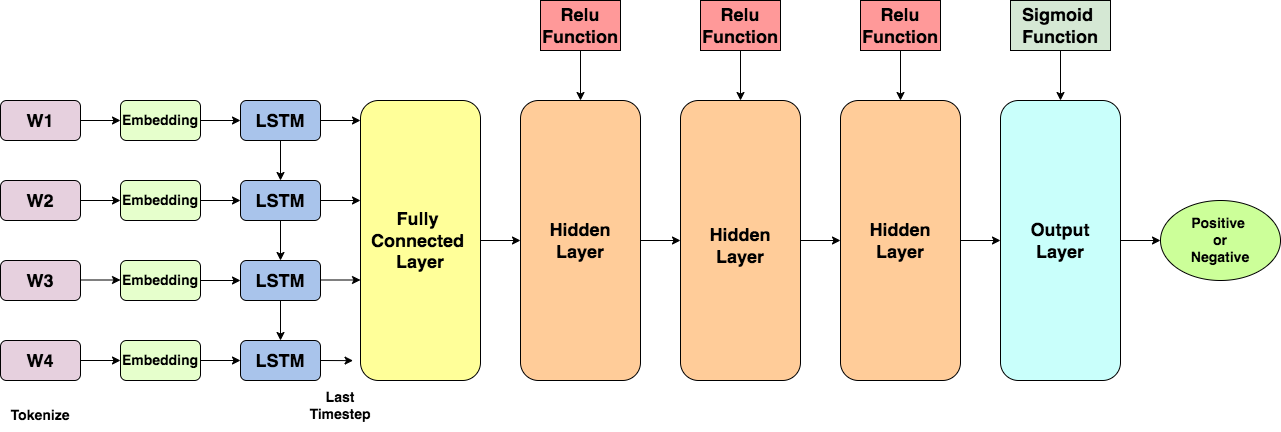

The diagram above was exported from draw.io. Its source (the exported page's mxGraphModel, read from the mxfile embedded in the PNG):
<mxGraphModel dx="1694" dy="2046" grid="1" gridSize="10" guides="1" tooltips="1" connect="1" arrows="1" fold="1" page="1" pageScale="1" pageWidth="827" pageHeight="1169" math="0" shadow="0">
  <root>
    <mxCell id="0" />
    <mxCell id="1" parent="0" />
    <mxCell id="nDjdrBG7usyNz1fxnf4w-1" value="" style="rounded=1;whiteSpace=wrap;html=1;fillColor=#E6D0DE;" vertex="1" parent="1">
      <mxGeometry x="40" y="80" width="80" height="40" as="geometry" />
    </mxCell>
    <mxCell id="nDjdrBG7usyNz1fxnf4w-19" style="edgeStyle=orthogonalEdgeStyle;rounded=0;orthogonalLoop=1;jettySize=auto;html=1;exitX=1;exitY=0.5;exitDx=0;exitDy=0;entryX=0;entryY=0.5;entryDx=0;entryDy=0;" edge="1" parent="1" source="nDjdrBG7usyNz1fxnf4w-2" target="nDjdrBG7usyNz1fxnf4w-8">
      <mxGeometry relative="1" as="geometry" />
    </mxCell>
    <mxCell id="nDjdrBG7usyNz1fxnf4w-2" value="" style="rounded=1;whiteSpace=wrap;html=1;fillColor=#E6D0DE;" vertex="1" parent="1">
      <mxGeometry x="40" y="320" width="80" height="40" as="geometry" />
    </mxCell>
    <mxCell id="nDjdrBG7usyNz1fxnf4w-3" value="" style="rounded=1;whiteSpace=wrap;html=1;fillColor=#E6D0DE;" vertex="1" parent="1">
      <mxGeometry x="40" y="240" width="80" height="40" as="geometry" />
    </mxCell>
    <mxCell id="nDjdrBG7usyNz1fxnf4w-4" value="" style="rounded=1;whiteSpace=wrap;html=1;fillColor=#E6D0DE;" vertex="1" parent="1">
      <mxGeometry x="40" y="160" width="80" height="40" as="geometry" />
    </mxCell>
    <mxCell id="nDjdrBG7usyNz1fxnf4w-20" style="edgeStyle=orthogonalEdgeStyle;rounded=0;orthogonalLoop=1;jettySize=auto;html=1;exitX=1;exitY=0.5;exitDx=0;exitDy=0;entryX=0;entryY=0.5;entryDx=0;entryDy=0;" edge="1" parent="1" source="nDjdrBG7usyNz1fxnf4w-5" target="nDjdrBG7usyNz1fxnf4w-9">
      <mxGeometry relative="1" as="geometry" />
    </mxCell>
    <mxCell id="nDjdrBG7usyNz1fxnf4w-5" value="" style="rounded=1;whiteSpace=wrap;html=1;fillColor=#E6FFCC;" vertex="1" parent="1">
      <mxGeometry x="160" y="80" width="80" height="40" as="geometry" />
    </mxCell>
    <mxCell id="nDjdrBG7usyNz1fxnf4w-21" style="edgeStyle=orthogonalEdgeStyle;rounded=0;orthogonalLoop=1;jettySize=auto;html=1;exitX=1;exitY=0.5;exitDx=0;exitDy=0;entryX=0;entryY=0.5;entryDx=0;entryDy=0;" edge="1" parent="1" source="nDjdrBG7usyNz1fxnf4w-6" target="nDjdrBG7usyNz1fxnf4w-10">
      <mxGeometry relative="1" as="geometry" />
    </mxCell>
    <mxCell id="nDjdrBG7usyNz1fxnf4w-6" value="" style="rounded=1;whiteSpace=wrap;html=1;fillColor=#E6FFCC;" vertex="1" parent="1">
      <mxGeometry x="160" y="160" width="80" height="40" as="geometry" />
    </mxCell>
    <mxCell id="nDjdrBG7usyNz1fxnf4w-22" style="edgeStyle=orthogonalEdgeStyle;rounded=0;orthogonalLoop=1;jettySize=auto;html=1;exitX=1;exitY=0.5;exitDx=0;exitDy=0;entryX=0;entryY=0.5;entryDx=0;entryDy=0;" edge="1" parent="1" source="nDjdrBG7usyNz1fxnf4w-7" target="nDjdrBG7usyNz1fxnf4w-11">
      <mxGeometry relative="1" as="geometry" />
    </mxCell>
    <mxCell id="nDjdrBG7usyNz1fxnf4w-7" value="" style="rounded=1;whiteSpace=wrap;html=1;fillColor=#E6FFCC;" vertex="1" parent="1">
      <mxGeometry x="160" y="240" width="80" height="40" as="geometry" />
    </mxCell>
    <mxCell id="nDjdrBG7usyNz1fxnf4w-23" style="edgeStyle=orthogonalEdgeStyle;rounded=0;orthogonalLoop=1;jettySize=auto;html=1;exitX=1;exitY=0.5;exitDx=0;exitDy=0;entryX=0;entryY=0.5;entryDx=0;entryDy=0;" edge="1" parent="1" source="nDjdrBG7usyNz1fxnf4w-8" target="nDjdrBG7usyNz1fxnf4w-12">
      <mxGeometry relative="1" as="geometry" />
    </mxCell>
    <mxCell id="nDjdrBG7usyNz1fxnf4w-8" value="" style="rounded=1;whiteSpace=wrap;html=1;fillColor=#E6FFCC;" vertex="1" parent="1">
      <mxGeometry x="160" y="320" width="80" height="40" as="geometry" />
    </mxCell>
    <mxCell id="nDjdrBG7usyNz1fxnf4w-24" style="edgeStyle=orthogonalEdgeStyle;rounded=0;orthogonalLoop=1;jettySize=auto;html=1;exitX=0.5;exitY=1;exitDx=0;exitDy=0;entryX=0.5;entryY=0;entryDx=0;entryDy=0;" edge="1" parent="1" source="nDjdrBG7usyNz1fxnf4w-9" target="nDjdrBG7usyNz1fxnf4w-10">
      <mxGeometry relative="1" as="geometry" />
    </mxCell>
    <mxCell id="nDjdrBG7usyNz1fxnf4w-9" value="" style="rounded=1;whiteSpace=wrap;html=1;fillColor=#A9C4EB;" vertex="1" parent="1">
      <mxGeometry x="280" y="80" width="80" height="40" as="geometry" />
    </mxCell>
    <mxCell id="nDjdrBG7usyNz1fxnf4w-25" value="" style="edgeStyle=orthogonalEdgeStyle;rounded=0;orthogonalLoop=1;jettySize=auto;html=1;" edge="1" parent="1" source="nDjdrBG7usyNz1fxnf4w-10" target="nDjdrBG7usyNz1fxnf4w-11">
      <mxGeometry relative="1" as="geometry" />
    </mxCell>
    <mxCell id="nDjdrBG7usyNz1fxnf4w-10" value="" style="rounded=1;whiteSpace=wrap;html=1;fillColor=#A9C4EB;" vertex="1" parent="1">
      <mxGeometry x="280" y="160" width="80" height="40" as="geometry" />
    </mxCell>
    <mxCell id="nDjdrBG7usyNz1fxnf4w-26" value="" style="edgeStyle=orthogonalEdgeStyle;rounded=0;orthogonalLoop=1;jettySize=auto;html=1;" edge="1" parent="1" source="nDjdrBG7usyNz1fxnf4w-11" target="nDjdrBG7usyNz1fxnf4w-12">
      <mxGeometry relative="1" as="geometry" />
    </mxCell>
    <mxCell id="nDjdrBG7usyNz1fxnf4w-11" value="" style="rounded=1;whiteSpace=wrap;html=1;fillColor=#A9C4EB;" vertex="1" parent="1">
      <mxGeometry x="280" y="240" width="80" height="40" as="geometry" />
    </mxCell>
    <mxCell id="nDjdrBG7usyNz1fxnf4w-12" value="" style="rounded=1;whiteSpace=wrap;html=1;fillColor=#A9C4EB;" vertex="1" parent="1">
      <mxGeometry x="280" y="320" width="80" height="40" as="geometry" />
    </mxCell>
    <mxCell id="nDjdrBG7usyNz1fxnf4w-13" value="" style="rounded=1;whiteSpace=wrap;html=1;fillColor=#FFFF99;" vertex="1" parent="1">
      <mxGeometry x="400" y="80" width="120" height="280" as="geometry" />
    </mxCell>
    <mxCell id="nDjdrBG7usyNz1fxnf4w-14" value="" style="endArrow=classic;html=1;rounded=0;entryX=0;entryY=0.5;entryDx=0;entryDy=0;exitX=1;exitY=0.5;exitDx=0;exitDy=0;" edge="1" parent="1" source="nDjdrBG7usyNz1fxnf4w-1" target="nDjdrBG7usyNz1fxnf4w-5">
      <mxGeometry width="50" height="50" relative="1" as="geometry">
        <mxPoint x="390" y="290" as="sourcePoint" />
        <mxPoint x="440" y="240" as="targetPoint" />
      </mxGeometry>
    </mxCell>
    <mxCell id="nDjdrBG7usyNz1fxnf4w-15" value="" style="endArrow=classic;html=1;rounded=0;entryX=0;entryY=0.5;entryDx=0;entryDy=0;exitX=1;exitY=0.5;exitDx=0;exitDy=0;" edge="1" parent="1">
      <mxGeometry width="50" height="50" relative="1" as="geometry">
        <mxPoint x="120" y="259.5" as="sourcePoint" />
        <mxPoint x="160" y="259.5" as="targetPoint" />
      </mxGeometry>
    </mxCell>
    <mxCell id="nDjdrBG7usyNz1fxnf4w-16" value="" style="endArrow=classic;html=1;rounded=0;entryX=0;entryY=0.5;entryDx=0;entryDy=0;exitX=1;exitY=0.5;exitDx=0;exitDy=0;" edge="1" parent="1" source="nDjdrBG7usyNz1fxnf4w-4" target="nDjdrBG7usyNz1fxnf4w-6">
      <mxGeometry width="50" height="50" relative="1" as="geometry">
        <mxPoint x="140" y="120" as="sourcePoint" />
        <mxPoint x="180" y="120" as="targetPoint" />
      </mxGeometry>
    </mxCell>
    <mxCell id="nDjdrBG7usyNz1fxnf4w-33" value="" style="endArrow=classic;html=1;rounded=0;exitX=1;exitY=0.5;exitDx=0;exitDy=0;" edge="1" parent="1" source="nDjdrBG7usyNz1fxnf4w-9">
      <mxGeometry width="50" height="50" relative="1" as="geometry">
        <mxPoint x="390" y="290" as="sourcePoint" />
        <mxPoint x="400" y="100" as="targetPoint" />
      </mxGeometry>
    </mxCell>
    <mxCell id="nDjdrBG7usyNz1fxnf4w-34" value="" style="endArrow=classic;html=1;rounded=0;exitX=1;exitY=0.5;exitDx=0;exitDy=0;" edge="1" parent="1" source="nDjdrBG7usyNz1fxnf4w-10">
      <mxGeometry width="50" height="50" relative="1" as="geometry">
        <mxPoint x="370" y="110" as="sourcePoint" />
        <mxPoint x="400" y="180" as="targetPoint" />
        <Array as="points" />
      </mxGeometry>
    </mxCell>
    <mxCell id="nDjdrBG7usyNz1fxnf4w-35" value="" style="endArrow=classic;html=1;rounded=0;exitX=1;exitY=0.5;exitDx=0;exitDy=0;" edge="1" parent="1">
      <mxGeometry width="50" height="50" relative="1" as="geometry">
        <mxPoint x="360" y="259.5" as="sourcePoint" />
        <mxPoint x="400" y="259.5" as="targetPoint" />
      </mxGeometry>
    </mxCell>
    <mxCell id="nDjdrBG7usyNz1fxnf4w-36" value="" style="endArrow=classic;html=1;rounded=0;exitX=1;exitY=0.5;exitDx=0;exitDy=0;entryX=-0.062;entryY=0.929;entryDx=0;entryDy=0;entryPerimeter=0;" edge="1" parent="1" source="nDjdrBG7usyNz1fxnf4w-12" target="nDjdrBG7usyNz1fxnf4w-13">
      <mxGeometry width="50" height="50" relative="1" as="geometry">
        <mxPoint x="390" y="130" as="sourcePoint" />
        <mxPoint x="430" y="130" as="targetPoint" />
      </mxGeometry>
    </mxCell>
    <mxCell id="nDjdrBG7usyNz1fxnf4w-45" value="" style="edgeStyle=orthogonalEdgeStyle;rounded=0;orthogonalLoop=1;jettySize=auto;html=1;" edge="1" parent="1" source="nDjdrBG7usyNz1fxnf4w-37" target="nDjdrBG7usyNz1fxnf4w-39">
      <mxGeometry relative="1" as="geometry" />
    </mxCell>
    <mxCell id="nDjdrBG7usyNz1fxnf4w-37" value="" style="rounded=1;whiteSpace=wrap;html=1;fillColor=#FFCC99;" vertex="1" parent="1">
      <mxGeometry x="720" y="80" width="120" height="280" as="geometry" />
    </mxCell>
    <mxCell id="nDjdrBG7usyNz1fxnf4w-44" value="" style="edgeStyle=orthogonalEdgeStyle;rounded=0;orthogonalLoop=1;jettySize=auto;html=1;" edge="1" parent="1" source="nDjdrBG7usyNz1fxnf4w-38" target="nDjdrBG7usyNz1fxnf4w-37">
      <mxGeometry relative="1" as="geometry" />
    </mxCell>
    <mxCell id="nDjdrBG7usyNz1fxnf4w-38" value="" style="rounded=1;whiteSpace=wrap;html=1;fillColor=#FFCC99;" vertex="1" parent="1">
      <mxGeometry x="560" y="80" width="120" height="280" as="geometry" />
    </mxCell>
    <mxCell id="nDjdrBG7usyNz1fxnf4w-47" value="" style="edgeStyle=orthogonalEdgeStyle;rounded=0;orthogonalLoop=1;jettySize=auto;html=1;" edge="1" parent="1" source="nDjdrBG7usyNz1fxnf4w-39" target="nDjdrBG7usyNz1fxnf4w-46">
      <mxGeometry relative="1" as="geometry" />
    </mxCell>
    <mxCell id="nDjdrBG7usyNz1fxnf4w-39" value="" style="rounded=1;whiteSpace=wrap;html=1;fillColor=#FFCC99;" vertex="1" parent="1">
      <mxGeometry x="880" y="80" width="120" height="280" as="geometry" />
    </mxCell>
    <mxCell id="nDjdrBG7usyNz1fxnf4w-40" value="&lt;b&gt;&lt;font style=&quot;font-size: 14px;&quot;&gt;Tokenize&lt;/font&gt;&lt;/b&gt;" style="text;html=1;strokeColor=none;fillColor=none;align=center;verticalAlign=middle;whiteSpace=wrap;rounded=0;" vertex="1" parent="1">
      <mxGeometry x="50" y="380" width="60" height="30" as="geometry" />
    </mxCell>
    <mxCell id="nDjdrBG7usyNz1fxnf4w-41" value="&lt;font style=&quot;font-size: 14px;&quot;&gt;&lt;b&gt;Last Timestep&lt;/b&gt;&lt;/font&gt;" style="text;html=1;strokeColor=none;fillColor=none;align=center;verticalAlign=middle;whiteSpace=wrap;rounded=0;" vertex="1" parent="1">
      <mxGeometry x="350" y="370" width="60" height="30" as="geometry" />
    </mxCell>
    <mxCell id="nDjdrBG7usyNz1fxnf4w-42" value="" style="endArrow=classic;html=1;rounded=0;exitX=1;exitY=0.5;exitDx=0;exitDy=0;entryX=0;entryY=0.5;entryDx=0;entryDy=0;" edge="1" parent="1" source="nDjdrBG7usyNz1fxnf4w-13" target="nDjdrBG7usyNz1fxnf4w-38">
      <mxGeometry width="50" height="50" relative="1" as="geometry">
        <mxPoint x="370" y="190" as="sourcePoint" />
        <mxPoint x="410" y="190" as="targetPoint" />
        <Array as="points" />
      </mxGeometry>
    </mxCell>
    <mxCell id="nDjdrBG7usyNz1fxnf4w-49" value="" style="edgeStyle=orthogonalEdgeStyle;rounded=0;orthogonalLoop=1;jettySize=auto;html=1;" edge="1" parent="1" source="nDjdrBG7usyNz1fxnf4w-46" target="nDjdrBG7usyNz1fxnf4w-48">
      <mxGeometry relative="1" as="geometry" />
    </mxCell>
    <mxCell id="nDjdrBG7usyNz1fxnf4w-46" value="" style="rounded=1;whiteSpace=wrap;html=1;fillColor=#C9FFFB;" vertex="1" parent="1">
      <mxGeometry x="1040" y="80" width="120" height="280" as="geometry" />
    </mxCell>
    <mxCell id="nDjdrBG7usyNz1fxnf4w-48" value="" style="ellipse;whiteSpace=wrap;html=1;fillColor=#CCFF99;" vertex="1" parent="1">
      <mxGeometry x="1200" y="180" width="120" height="80" as="geometry" />
    </mxCell>
    <mxCell id="nDjdrBG7usyNz1fxnf4w-60" value="" style="edgeStyle=orthogonalEdgeStyle;rounded=0;orthogonalLoop=1;jettySize=auto;html=1;" edge="1" parent="1" source="nDjdrBG7usyNz1fxnf4w-50" target="nDjdrBG7usyNz1fxnf4w-46">
      <mxGeometry relative="1" as="geometry" />
    </mxCell>
    <mxCell id="nDjdrBG7usyNz1fxnf4w-50" value="" style="rounded=0;whiteSpace=wrap;html=1;fillColor=#D5E8D4;" vertex="1" parent="1">
      <mxGeometry x="1050" y="-20" width="100" height="50" as="geometry" />
    </mxCell>
    <mxCell id="nDjdrBG7usyNz1fxnf4w-57" value="" style="edgeStyle=orthogonalEdgeStyle;rounded=0;orthogonalLoop=1;jettySize=auto;html=1;" edge="1" parent="1" source="nDjdrBG7usyNz1fxnf4w-53" target="nDjdrBG7usyNz1fxnf4w-38">
      <mxGeometry relative="1" as="geometry" />
    </mxCell>
    <mxCell id="nDjdrBG7usyNz1fxnf4w-53" value="" style="rounded=0;whiteSpace=wrap;html=1;fillColor=#FF9999;" vertex="1" parent="1">
      <mxGeometry x="580" y="-20" width="80" height="50" as="geometry" />
    </mxCell>
    <mxCell id="nDjdrBG7usyNz1fxnf4w-59" value="" style="edgeStyle=orthogonalEdgeStyle;rounded=0;orthogonalLoop=1;jettySize=auto;html=1;" edge="1" parent="1" source="nDjdrBG7usyNz1fxnf4w-55" target="nDjdrBG7usyNz1fxnf4w-39">
      <mxGeometry relative="1" as="geometry" />
    </mxCell>
    <mxCell id="nDjdrBG7usyNz1fxnf4w-55" value="" style="rounded=0;whiteSpace=wrap;html=1;fillColor=#FF9999;" vertex="1" parent="1">
      <mxGeometry x="900" y="-20" width="80" height="50" as="geometry" />
    </mxCell>
    <mxCell id="nDjdrBG7usyNz1fxnf4w-58" value="" style="edgeStyle=orthogonalEdgeStyle;rounded=0;orthogonalLoop=1;jettySize=auto;html=1;" edge="1" parent="1" source="nDjdrBG7usyNz1fxnf4w-56" target="nDjdrBG7usyNz1fxnf4w-37">
      <mxGeometry relative="1" as="geometry" />
    </mxCell>
    <mxCell id="nDjdrBG7usyNz1fxnf4w-56" value="" style="rounded=0;whiteSpace=wrap;html=1;fillColor=#FF9999;" vertex="1" parent="1">
      <mxGeometry x="740" y="-20" width="80" height="50" as="geometry" />
    </mxCell>
    <mxCell id="nDjdrBG7usyNz1fxnf4w-61" value="&lt;font style=&quot;font-size: 18px;&quot;&gt;&lt;b&gt;W1&lt;/b&gt;&lt;/font&gt;" style="text;html=1;strokeColor=none;fillColor=none;align=center;verticalAlign=middle;whiteSpace=wrap;rounded=0;" vertex="1" parent="1">
      <mxGeometry x="50" y="85" width="60" height="30" as="geometry" />
    </mxCell>
    <mxCell id="nDjdrBG7usyNz1fxnf4w-62" value="&lt;font style=&quot;font-size: 18px;&quot;&gt;&lt;b&gt;W4&lt;/b&gt;&lt;/font&gt;" style="text;html=1;strokeColor=none;fillColor=none;align=center;verticalAlign=middle;whiteSpace=wrap;rounded=0;" vertex="1" parent="1">
      <mxGeometry x="50" y="325" width="60" height="30" as="geometry" />
    </mxCell>
    <mxCell id="nDjdrBG7usyNz1fxnf4w-63" value="&lt;b&gt;&lt;font style=&quot;font-size: 18px;&quot;&gt;W3&lt;/font&gt;&lt;/b&gt;" style="text;html=1;strokeColor=none;fillColor=none;align=center;verticalAlign=middle;whiteSpace=wrap;rounded=0;" vertex="1" parent="1">
      <mxGeometry x="50" y="245" width="60" height="30" as="geometry" />
    </mxCell>
    <mxCell id="nDjdrBG7usyNz1fxnf4w-64" value="&lt;font style=&quot;font-size: 18px;&quot;&gt;&lt;b&gt;W2&lt;/b&gt;&lt;/font&gt;" style="text;html=1;strokeColor=none;fillColor=none;align=center;verticalAlign=middle;whiteSpace=wrap;rounded=0;" vertex="1" parent="1">
      <mxGeometry x="50" y="165" width="60" height="30" as="geometry" />
    </mxCell>
    <mxCell id="nDjdrBG7usyNz1fxnf4w-65" value="&lt;b&gt;&lt;font style=&quot;font-size: 14px;&quot;&gt;Embedding&lt;/font&gt;&lt;/b&gt;" style="text;html=1;strokeColor=none;fillColor=none;align=center;verticalAlign=middle;whiteSpace=wrap;rounded=0;" vertex="1" parent="1">
      <mxGeometry x="170" y="85" width="60" height="30" as="geometry" />
    </mxCell>
    <mxCell id="nDjdrBG7usyNz1fxnf4w-66" value="&lt;b&gt;&lt;font style=&quot;font-size: 14px;&quot;&gt;Embedding&lt;/font&gt;&lt;/b&gt;" style="text;html=1;strokeColor=none;fillColor=none;align=center;verticalAlign=middle;whiteSpace=wrap;rounded=0;" vertex="1" parent="1">
      <mxGeometry x="170" y="245" width="60" height="30" as="geometry" />
    </mxCell>
    <mxCell id="nDjdrBG7usyNz1fxnf4w-67" value="&lt;b&gt;&lt;font style=&quot;font-size: 14px;&quot;&gt;Embedding&lt;/font&gt;&lt;/b&gt;" style="text;html=1;strokeColor=none;fillColor=none;align=center;verticalAlign=middle;whiteSpace=wrap;rounded=0;" vertex="1" parent="1">
      <mxGeometry x="170" y="165" width="60" height="30" as="geometry" />
    </mxCell>
    <mxCell id="nDjdrBG7usyNz1fxnf4w-68" value="&lt;b&gt;&lt;font style=&quot;font-size: 14px;&quot;&gt;Embedding&lt;/font&gt;&lt;/b&gt;" style="text;html=1;strokeColor=none;fillColor=none;align=center;verticalAlign=middle;whiteSpace=wrap;rounded=0;" vertex="1" parent="1">
      <mxGeometry x="170" y="325" width="60" height="30" as="geometry" />
    </mxCell>
    <mxCell id="nDjdrBG7usyNz1fxnf4w-69" value="&lt;font style=&quot;font-size: 18px;&quot;&gt;&lt;b&gt;LSTM&lt;/b&gt;&lt;/font&gt;" style="text;html=1;strokeColor=none;fillColor=none;align=center;verticalAlign=middle;whiteSpace=wrap;rounded=0;" vertex="1" parent="1">
      <mxGeometry x="290" y="85" width="60" height="30" as="geometry" />
    </mxCell>
    <mxCell id="nDjdrBG7usyNz1fxnf4w-70" value="&lt;font style=&quot;font-size: 18px;&quot;&gt;&lt;b&gt;LSTM&lt;/b&gt;&lt;/font&gt;" style="text;html=1;strokeColor=none;fillColor=none;align=center;verticalAlign=middle;whiteSpace=wrap;rounded=0;" vertex="1" parent="1">
      <mxGeometry x="290" y="325" width="60" height="30" as="geometry" />
    </mxCell>
    <mxCell id="nDjdrBG7usyNz1fxnf4w-71" value="&lt;font style=&quot;font-size: 18px;&quot;&gt;&lt;b&gt;LSTM&lt;/b&gt;&lt;/font&gt;" style="text;html=1;strokeColor=none;fillColor=none;align=center;verticalAlign=middle;whiteSpace=wrap;rounded=0;" vertex="1" parent="1">
      <mxGeometry x="290" y="245" width="60" height="30" as="geometry" />
    </mxCell>
    <mxCell id="nDjdrBG7usyNz1fxnf4w-72" value="&lt;font style=&quot;font-size: 18px;&quot;&gt;&lt;b&gt;LSTM&lt;/b&gt;&lt;/font&gt;" style="text;html=1;strokeColor=none;fillColor=none;align=center;verticalAlign=middle;whiteSpace=wrap;rounded=0;" vertex="1" parent="1">
      <mxGeometry x="290" y="165" width="60" height="30" as="geometry" />
    </mxCell>
    <mxCell id="nDjdrBG7usyNz1fxnf4w-73" value="&lt;font style=&quot;font-size: 18px;&quot;&gt;&lt;b&gt;Fully&amp;nbsp;&lt;br&gt;Connected&amp;nbsp;&lt;br&gt;Layer&lt;/b&gt;&lt;/font&gt;" style="text;html=1;strokeColor=none;fillColor=none;align=center;verticalAlign=middle;whiteSpace=wrap;rounded=0;" vertex="1" parent="1">
      <mxGeometry x="430" y="205" width="60" height="30" as="geometry" />
    </mxCell>
    <mxCell id="nDjdrBG7usyNz1fxnf4w-74" value="&lt;font style=&quot;font-size: 18px;&quot;&gt;&lt;b&gt;Hidden Layer&lt;/b&gt;&lt;/font&gt;" style="text;html=1;strokeColor=none;fillColor=none;align=center;verticalAlign=middle;whiteSpace=wrap;rounded=0;" vertex="1" parent="1">
      <mxGeometry x="590" y="205" width="60" height="30" as="geometry" />
    </mxCell>
    <mxCell id="nDjdrBG7usyNz1fxnf4w-75" value="&lt;b&gt;&lt;font style=&quot;font-size: 18px;&quot;&gt;Hidden Layer&lt;/font&gt;&lt;/b&gt;" style="text;html=1;strokeColor=none;fillColor=none;align=center;verticalAlign=middle;whiteSpace=wrap;rounded=0;" vertex="1" parent="1">
      <mxGeometry x="910" y="205" width="60" height="30" as="geometry" />
    </mxCell>
    <mxCell id="nDjdrBG7usyNz1fxnf4w-76" value="&lt;b&gt;&lt;font style=&quot;font-size: 18px;&quot;&gt;Hidden Layer&lt;/font&gt;&lt;/b&gt;" style="text;html=1;strokeColor=none;fillColor=none;align=center;verticalAlign=middle;whiteSpace=wrap;rounded=0;" vertex="1" parent="1">
      <mxGeometry x="750" y="210" width="60" height="30" as="geometry" />
    </mxCell>
    <mxCell id="nDjdrBG7usyNz1fxnf4w-77" value="&lt;b&gt;&lt;font style=&quot;font-size: 18px;&quot;&gt;Output Layer&lt;/font&gt;&lt;/b&gt;" style="text;html=1;strokeColor=none;fillColor=none;align=center;verticalAlign=middle;whiteSpace=wrap;rounded=0;" vertex="1" parent="1">
      <mxGeometry x="1070" y="205" width="60" height="30" as="geometry" />
    </mxCell>
    <mxCell id="nDjdrBG7usyNz1fxnf4w-78" value="&lt;font style=&quot;font-size: 18px;&quot;&gt;&lt;b&gt;Relu&lt;br&gt;Function&lt;/b&gt;&lt;/font&gt;" style="text;html=1;strokeColor=none;fillColor=none;align=center;verticalAlign=middle;whiteSpace=wrap;rounded=0;" vertex="1" parent="1">
      <mxGeometry x="590" y="-10" width="60" height="30" as="geometry" />
    </mxCell>
    <mxCell id="nDjdrBG7usyNz1fxnf4w-79" value="&lt;font style=&quot;font-size: 18px;&quot;&gt;&lt;b&gt;Relu&lt;br&gt;Function&lt;/b&gt;&lt;/font&gt;" style="text;html=1;strokeColor=none;fillColor=none;align=center;verticalAlign=middle;whiteSpace=wrap;rounded=0;" vertex="1" parent="1">
      <mxGeometry x="910" y="-10" width="60" height="30" as="geometry" />
    </mxCell>
    <mxCell id="nDjdrBG7usyNz1fxnf4w-80" value="&lt;font style=&quot;font-size: 18px;&quot;&gt;&lt;b&gt;Relu&lt;br&gt;Function&lt;/b&gt;&lt;/font&gt;" style="text;html=1;strokeColor=none;fillColor=none;align=center;verticalAlign=middle;whiteSpace=wrap;rounded=0;" vertex="1" parent="1">
      <mxGeometry x="750" y="-10" width="60" height="30" as="geometry" />
    </mxCell>
    <mxCell id="nDjdrBG7usyNz1fxnf4w-81" value="&lt;font style=&quot;font-size: 18px;&quot;&gt;&lt;b&gt;Sigmoid&amp;nbsp;&lt;br&gt;Function&lt;/b&gt;&lt;/font&gt;" style="text;html=1;strokeColor=none;fillColor=none;align=center;verticalAlign=middle;whiteSpace=wrap;rounded=0;" vertex="1" parent="1">
      <mxGeometry x="1045" y="-10" width="110" height="30" as="geometry" />
    </mxCell>
    <mxCell id="nDjdrBG7usyNz1fxnf4w-82" value="&lt;b&gt;&lt;font style=&quot;font-size: 14px;&quot;&gt;Positive &lt;br&gt;or Negative&lt;/font&gt;&lt;/b&gt;" style="text;html=1;strokeColor=none;fillColor=none;align=center;verticalAlign=middle;whiteSpace=wrap;rounded=0;" vertex="1" parent="1">
      <mxGeometry x="1230" y="205" width="60" height="30" as="geometry" />
    </mxCell>
  </root>
</mxGraphModel>